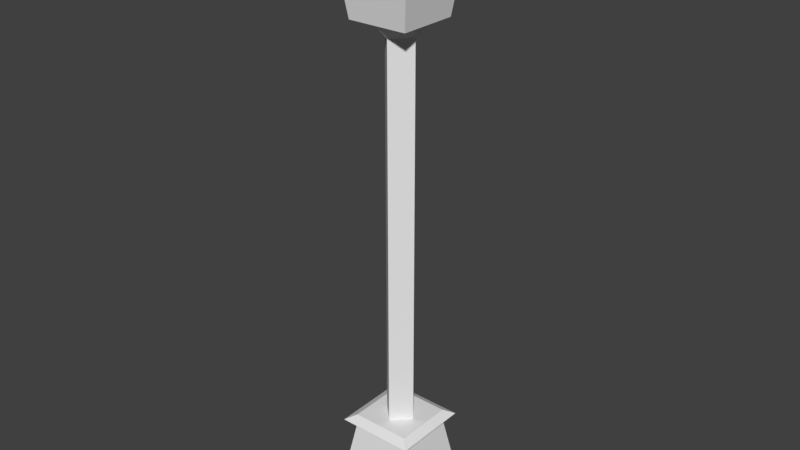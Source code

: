 # Source: StreetLamp_01.blend  (saved by Blender 2.78.0; exported with 4.5.12 LTS)
import bpy
from mathutils import Matrix  # noqa: F401  (used for matrix-valued properties, if any)

bpy.ops.wm.read_factory_settings(use_empty=True)
scene = bpy.context.scene
scene.name = 'Scene'

# ---- collections
col_collection_1 = bpy.data.collections.new('Collection 1'); scene.collection.children.link(col_collection_1)

# ---- materials (node trees are filled in below, after node groups)
mat_streetlamp_material_01 = bpy.data.materials.new('StreetLamp_Material_01')
mat_streetlamp_material_01.alpha_threshold = 0.0
mat_streetlamp_material_01.use_transparent_shadow = False
mat_streetlamp_material_01.roughness = 0.5

# ---- material node trees

# ---- world
world_world = bpy.data.worlds.new('World'); scene.world = world_world
world_world.color = (0.05088, 0.05088, 0.05088)
world_world.use_sun_shadow = False
world_world.sun_shadow_jitter_overblur = 0.0
world_world.cycles.sampling_method = 'MANUAL'

# ---- meshes
me_cube = bpy.data.meshes.new('Cube')
me_cube.from_pydata([(-0.266, -0.266, 0.0), (-0.1801, -0.1801, 0.5115), (-0.266, 0.266, 0.0), (-0.1801, 0.1801, 0.5115), (0.266, -0.266, 0.0), (0.1801, -0.1801, 0.5115), (0.266, 0.266, 0.0), (0.1801, 0.1801, 0.5115), (-0.1801, -0.1801, 0.5732), (-0.1801, 0.1801, 0.5732), (0.1801, -0.1801, 0.5732), (0.1801, 0.1801, 0.5732), (0.2356, -0.2356, 0.5424), (-0.2356, -0.2356, 0.5424), (-0.2356, 0.2356, 0.5424), (0.2356, 0.2356, 0.5424), (-5.588e-09, -0.1009, 0.5577), (-5.588e-09, -0.1009, 0.7004), (-0.1009, 3.26e-09, 0.5577), (-0.1009, 3.26e-09, 0.7004), (0.1009, 3.26e-09, 0.5577), (0.1009, 3.26e-09, 0.7004), (-5.588e-09, 0.1009, 0.5577), (-5.588e-09, 0.1009, 0.7004), (-5.588e-09, -0.1009, 2.9), (-0.1009, 3.26e-09, 2.9), (-5.588e-09, 0.1009, 2.9), (0.1009, 3.26e-09, 2.9), (0.2482, -0.2482, 3.48), (0.1801, -0.1801, 2.984), (0.2482, 0.2482, 3.48), (0.1801, 0.1801, 2.984), (-0.2482, -0.2482, 3.48), (-0.1801, -0.1801, 2.984), (-0.2482, 0.2482, 3.48), (-0.1801, 0.1801, 2.984), (-5.588e-09, 0.2482, 3.48), (-5.588e-09, 0.1801, 2.984), (-5.588e-09, -0.2482, 3.48), (-5.588e-09, -0.1801, 2.984), (0.2482, 3.26e-09, 3.48), (0.1801, 3.26e-09, 2.984), (-0.2482, 3.26e-09, 3.48), (-0.1801, 3.26e-09, 2.984), (-5.588e-09, 3.26e-09, 3.654), (-0.2391, 0.1964, 3.414), (-0.2235, 3.26e-09, 3.3)], [], [(0, 1, 3, 2), (2, 3, 7, 6), (6, 7, 5, 4), (4, 5, 1, 0), (2, 6, 4, 0), (13, 12, 10, 8), (11, 9, 8, 10), (15, 14, 9, 11), (12, 15, 11, 10), (14, 13, 8, 9), (3, 1, 13, 14), (5, 7, 15, 12), (7, 3, 14, 15), (1, 5, 12, 13), (16, 17, 19, 18), (18, 19, 23, 22), (22, 23, 21, 20), (20, 21, 17, 16), (18, 22, 20, 16), (23, 19, 25, 26), (26, 25, 24, 27), (21, 23, 26, 27), (19, 17, 24, 25), (17, 21, 27, 24), (40, 41, 31, 30), (36, 37, 35, 34), (42, 46, 43, 33, 32), (38, 39, 29, 28), (42, 32, 44), (32, 38, 44), (32, 33, 39, 38), (30, 31, 37, 36), (38, 28, 44), (40, 44, 28), (34, 35, 43, 46, 42), (28, 29, 41, 40), (24, 39, 33, 43, 25), (27, 41, 29, 39, 24), (26, 37, 31, 41, 27), (25, 43, 35, 37, 26), (30, 36, 44), (40, 30, 44), (36, 34, 44), (34, 42, 44)])
me_cube.materials.append(mat_streetlamp_material_01)
me_cube.use_remesh_preserve_volume = False
me_cube.use_remesh_preserve_attributes = False
me_cube.use_mirror_vertex_groups = False
me_cube.update()

# ---- objects
ob_cube = bpy.data.objects.new('Cube', me_cube)

# ---- transforms, parenting, visibility, modifiers, constraints
ob_cube.location = (0.0, 0.0, 0.0)
ob_cube.lineart.crease_threshold = 0.0

# ---- collection membership
col_collection_1.objects.link(ob_cube)

# ---- scene / render settings (as saved in the file)
scene.frame_start = 1; scene.frame_end = 250; scene.frame_set(1)
scene.render.engine = 'BLENDER_EEVEE_NEXT'
scene.render.resolution_percentage = 50
scene.render.dither_intensity = 0.0
scene.cycles.use_denoising = False
scene.cycles.samples = 128
scene.cycles.sampling_pattern = 'TABULATED_SOBOL'
scene.cycles.light_sampling_threshold = 0.0
scene.cycles.use_adaptive_sampling = False
scene.cycles.use_light_tree = False
scene.cycles.blur_glossy = 0.0
scene.cycles.sample_clamp_indirect = 0.0
scene.view_settings.view_transform = 'Standard'
bpy.context.view_layer.update()

# ---- added for rendering (the .blend has no active camera and no usable light): camera, sun
cam_auto = bpy.data.cameras.new('AutoCamera')
cam_auto.lens = 50.0
cam_auto.sensor_width = 36.0
cam_auto.clip_end = 1000.0
ob_auto_camera = bpy.data.objects.new('AutoCamera', cam_auto)
scene.collection.objects.link(ob_auto_camera)
ob_auto_camera.location = (3.45141, -4.1417, 4.58798)
ob_auto_camera.rotation_euler = (1.09748, -7.21219e-08, 0.694738)
scene.camera = ob_auto_camera
light_auto_sun = bpy.data.lights.new('AutoSun', 'SUN')
light_auto_sun.energy = 3.0
light_auto_sun.angle = 0.0523599
ob_auto_sun = bpy.data.objects.new('AutoSun', light_auto_sun)
scene.collection.objects.link(ob_auto_sun)
ob_auto_sun.rotation_euler = (0.872665, 0.174533, 0.523599)
bpy.context.view_layer.update()
